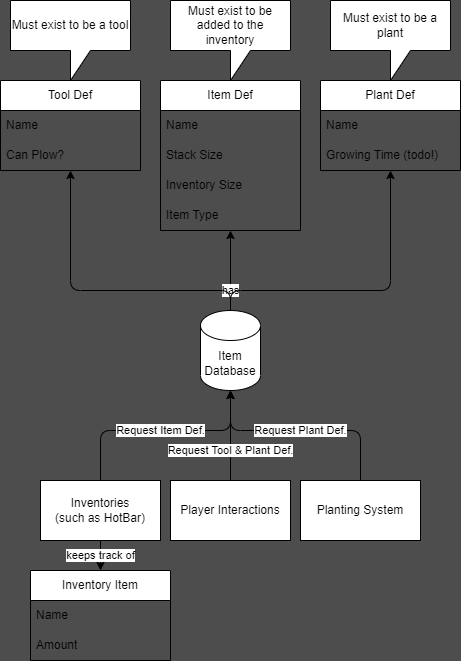

The diagram above was exported from draw.io. Its source (the exported page's mxGraphModel, read from the mxfile embedded in the PNG):
<mxGraphModel dx="454" dy="1878" grid="1" gridSize="10" guides="1" tooltips="1" connect="1" arrows="1" fold="1" page="1" pageScale="1" pageWidth="827" pageHeight="1169" background="#4D4D4D" math="0" shadow="0">
  <root>
    <mxCell id="0" />
    <mxCell id="1" parent="0" />
    <mxCell id="4" value="Request Item Def." style="edgeStyle=orthogonalEdgeStyle;html=1;" parent="1" source="2" target="3" edge="1">
      <mxGeometry relative="1" as="geometry">
        <Array as="points">
          <mxPoint x="180" y="360" />
          <mxPoint x="310" y="360" />
        </Array>
      </mxGeometry>
    </mxCell>
    <mxCell id="35" value="keeps track of" style="edgeStyle=orthogonalEdgeStyle;html=1;" parent="1" source="2" target="32" edge="1">
      <mxGeometry relative="1" as="geometry" />
    </mxCell>
    <mxCell id="2" value="Inventories&lt;br&gt;(such as HotBar)" style="rounded=0;whiteSpace=wrap;html=1;" parent="1" vertex="1">
      <mxGeometry x="120" y="410" width="120" height="60" as="geometry" />
    </mxCell>
    <mxCell id="11" value="has" style="edgeStyle=orthogonalEdgeStyle;html=1;" parent="1" source="3" target="16" edge="1">
      <mxGeometry x="-0.5" relative="1" as="geometry">
        <mxPoint x="310" y="210" as="targetPoint" />
        <mxPoint as="offset" />
      </mxGeometry>
    </mxCell>
    <mxCell id="14" style="edgeStyle=orthogonalEdgeStyle;html=1;" parent="1" source="3" target="20" edge="1">
      <mxGeometry relative="1" as="geometry">
        <mxPoint x="180" y="210" as="targetPoint" />
        <Array as="points">
          <mxPoint x="310" y="220" />
          <mxPoint x="150" y="220" />
        </Array>
      </mxGeometry>
    </mxCell>
    <mxCell id="28" style="edgeStyle=orthogonalEdgeStyle;html=1;" parent="1" source="3" target="25" edge="1">
      <mxGeometry relative="1" as="geometry">
        <Array as="points">
          <mxPoint x="310" y="220" />
          <mxPoint x="470" y="220" />
        </Array>
      </mxGeometry>
    </mxCell>
    <mxCell id="3" value="Item Database" style="shape=cylinder3;whiteSpace=wrap;html=1;boundedLbl=1;backgroundOutline=1;size=15;" parent="1" vertex="1">
      <mxGeometry x="280" y="240" width="60" height="80" as="geometry" />
    </mxCell>
    <mxCell id="7" value="Request Tool &amp;amp; Plant Def." style="edgeStyle=orthogonalEdgeStyle;html=1;" parent="1" source="5" target="3" edge="1">
      <mxGeometry x="-0.3333" relative="1" as="geometry">
        <mxPoint as="offset" />
      </mxGeometry>
    </mxCell>
    <mxCell id="5" value="Player Interactions" style="rounded=0;whiteSpace=wrap;html=1;" parent="1" vertex="1">
      <mxGeometry x="250" y="410" width="120" height="60" as="geometry" />
    </mxCell>
    <mxCell id="8" value="Request Plant Def." style="edgeStyle=orthogonalEdgeStyle;html=1;" parent="1" source="6" target="3" edge="1">
      <mxGeometry relative="1" as="geometry">
        <Array as="points">
          <mxPoint x="440" y="360" />
          <mxPoint x="310" y="360" />
        </Array>
      </mxGeometry>
    </mxCell>
    <mxCell id="6" value="Planting System" style="rounded=0;whiteSpace=wrap;html=1;" parent="1" vertex="1">
      <mxGeometry x="380" y="410" width="120" height="60" as="geometry" />
    </mxCell>
    <mxCell id="16" value="Item Def" style="swimlane;fontStyle=0;childLayout=stackLayout;horizontal=1;startSize=30;horizontalStack=0;resizeParent=1;resizeParentMax=0;resizeLast=0;collapsible=1;marginBottom=0;whiteSpace=wrap;html=1;" parent="1" vertex="1">
      <mxGeometry x="240" y="10" width="140" height="150" as="geometry" />
    </mxCell>
    <mxCell id="17" value="Name" style="text;strokeColor=none;fillColor=none;align=left;verticalAlign=middle;spacingLeft=4;spacingRight=4;overflow=hidden;points=[[0,0.5],[1,0.5]];portConstraint=eastwest;rotatable=0;whiteSpace=wrap;html=1;" parent="16" vertex="1">
      <mxGeometry y="30" width="140" height="30" as="geometry" />
    </mxCell>
    <mxCell id="24" value="Stack Size" style="text;strokeColor=none;fillColor=none;align=left;verticalAlign=middle;spacingLeft=4;spacingRight=4;overflow=hidden;points=[[0,0.5],[1,0.5]];portConstraint=eastwest;rotatable=0;whiteSpace=wrap;html=1;" parent="16" vertex="1">
      <mxGeometry y="60" width="140" height="30" as="geometry" />
    </mxCell>
    <mxCell id="18" value="Inventory Size" style="text;strokeColor=none;fillColor=none;align=left;verticalAlign=middle;spacingLeft=4;spacingRight=4;overflow=hidden;points=[[0,0.5],[1,0.5]];portConstraint=eastwest;rotatable=0;whiteSpace=wrap;html=1;" parent="16" vertex="1">
      <mxGeometry y="90" width="140" height="30" as="geometry" />
    </mxCell>
    <mxCell id="19" value="Item Type" style="text;strokeColor=none;fillColor=none;align=left;verticalAlign=middle;spacingLeft=4;spacingRight=4;overflow=hidden;points=[[0,0.5],[1,0.5]];portConstraint=eastwest;rotatable=0;whiteSpace=wrap;html=1;" parent="16" vertex="1">
      <mxGeometry y="120" width="140" height="30" as="geometry" />
    </mxCell>
    <mxCell id="20" value="Tool Def" style="swimlane;fontStyle=0;childLayout=stackLayout;horizontal=1;startSize=30;horizontalStack=0;resizeParent=1;resizeParentMax=0;resizeLast=0;collapsible=1;marginBottom=0;whiteSpace=wrap;html=1;" parent="1" vertex="1">
      <mxGeometry x="80" y="10" width="140" height="90" as="geometry" />
    </mxCell>
    <mxCell id="21" value="Name" style="text;strokeColor=none;fillColor=none;align=left;verticalAlign=middle;spacingLeft=4;spacingRight=4;overflow=hidden;points=[[0,0.5],[1,0.5]];portConstraint=eastwest;rotatable=0;whiteSpace=wrap;html=1;" parent="20" vertex="1">
      <mxGeometry y="30" width="140" height="30" as="geometry" />
    </mxCell>
    <mxCell id="22" value="Can Plow?" style="text;strokeColor=none;fillColor=none;align=left;verticalAlign=middle;spacingLeft=4;spacingRight=4;overflow=hidden;points=[[0,0.5],[1,0.5]];portConstraint=eastwest;rotatable=0;whiteSpace=wrap;html=1;" parent="20" vertex="1">
      <mxGeometry y="60" width="140" height="30" as="geometry" />
    </mxCell>
    <mxCell id="25" value="Plant Def" style="swimlane;fontStyle=0;childLayout=stackLayout;horizontal=1;startSize=30;horizontalStack=0;resizeParent=1;resizeParentMax=0;resizeLast=0;collapsible=1;marginBottom=0;whiteSpace=wrap;html=1;" parent="1" vertex="1">
      <mxGeometry x="400" y="10" width="140" height="90" as="geometry" />
    </mxCell>
    <mxCell id="26" value="Name" style="text;strokeColor=none;fillColor=none;align=left;verticalAlign=middle;spacingLeft=4;spacingRight=4;overflow=hidden;points=[[0,0.5],[1,0.5]];portConstraint=eastwest;rotatable=0;whiteSpace=wrap;html=1;" parent="25" vertex="1">
      <mxGeometry y="30" width="140" height="30" as="geometry" />
    </mxCell>
    <mxCell id="27" value="Growing Time (todo!)" style="text;strokeColor=none;fillColor=none;align=left;verticalAlign=middle;spacingLeft=4;spacingRight=4;overflow=hidden;points=[[0,0.5],[1,0.5]];portConstraint=eastwest;rotatable=0;whiteSpace=wrap;html=1;" parent="25" vertex="1">
      <mxGeometry y="60" width="140" height="30" as="geometry" />
    </mxCell>
    <mxCell id="29" value="Must exist to be added to the inventory" style="shape=callout;whiteSpace=wrap;html=1;perimeter=calloutPerimeter;" parent="1" vertex="1">
      <mxGeometry x="250" y="-70" width="120" height="80" as="geometry" />
    </mxCell>
    <mxCell id="30" value="Must exist to be a plant" style="shape=callout;whiteSpace=wrap;html=1;perimeter=calloutPerimeter;" parent="1" vertex="1">
      <mxGeometry x="410" y="-70" width="120" height="80" as="geometry" />
    </mxCell>
    <mxCell id="31" value="Must exist to be a tool" style="shape=callout;whiteSpace=wrap;html=1;perimeter=calloutPerimeter;" parent="1" vertex="1">
      <mxGeometry x="90" y="-70" width="120" height="80" as="geometry" />
    </mxCell>
    <mxCell id="32" value="Inventory Item" style="swimlane;fontStyle=0;childLayout=stackLayout;horizontal=1;startSize=30;horizontalStack=0;resizeParent=1;resizeParentMax=0;resizeLast=0;collapsible=1;marginBottom=0;whiteSpace=wrap;html=1;" parent="1" vertex="1">
      <mxGeometry x="110" y="500" width="140" height="90" as="geometry" />
    </mxCell>
    <mxCell id="33" value="Name" style="text;strokeColor=none;fillColor=none;align=left;verticalAlign=middle;spacingLeft=4;spacingRight=4;overflow=hidden;points=[[0,0.5],[1,0.5]];portConstraint=eastwest;rotatable=0;whiteSpace=wrap;html=1;" parent="32" vertex="1">
      <mxGeometry y="30" width="140" height="30" as="geometry" />
    </mxCell>
    <mxCell id="34" value="Amount" style="text;strokeColor=none;fillColor=none;align=left;verticalAlign=middle;spacingLeft=4;spacingRight=4;overflow=hidden;points=[[0,0.5],[1,0.5]];portConstraint=eastwest;rotatable=0;whiteSpace=wrap;html=1;" parent="32" vertex="1">
      <mxGeometry y="60" width="140" height="30" as="geometry" />
    </mxCell>
  </root>
</mxGraphModel>